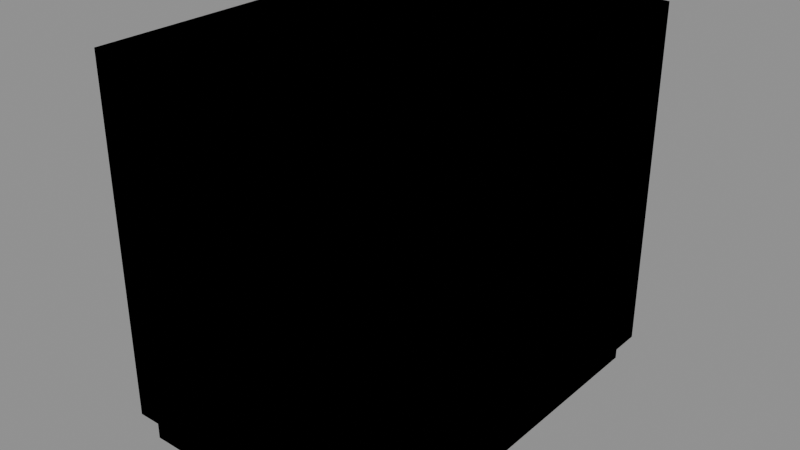 # Source: Undead_Skeleton_Models_Attachments_Burnt_Alchemist_Hands.blend  (saved by Blender 5.0.119; exported with 4.5.12 LTS)
import bpy
from mathutils import Matrix  # noqa: F401  (used for matrix-valued properties, if any)

bpy.ops.wm.read_factory_settings(use_empty=True)
scene = bpy.context.scene
scene.name = 'Scene'

# ---- collections
col_widgets = bpy.data.collections.new('Widgets'); scene.collection.children.link(col_widgets)
col_widgets.hide_viewport = True

# ---- images (referenced by path relative to the original .blend; pixels are not part of the script)
import os
ASSET_DIR = os.environ.get("B2B_ASSET_DIR", "")  # directory of the original .blend (textures are referenced by path, not embedded)
HERE = os.path.dirname(os.path.abspath(__file__))  # packed textures are extracted next to this script under _unpacked/

def load_image(name, relpath, width, height, colorspace="sRGB"):
    """Load a texture the original file referenced (path relative to the .blend, or extracted next to this script)."""
    p = next((c for c in (os.path.join(HERE, relpath), os.path.join(ASSET_DIR, relpath)) if relpath and os.path.exists(c)), "")
    if p:
        img = bpy.data.images.load(p, check_existing=True)
        img.name = name
    else:  # same state as the original file: an image datablock whose file is absent (Cycles renders it pink)
        img = bpy.data.images.new(name, width, height)
        img.source = "FILE"
        img.filepath = "//" + (relpath or name)
    img.colorspace_settings.name = colorspace
    return img
img_image_0 = load_image('Image_0', '_unpacked/Image_0.c5b2568d.png', 64, 32, 'sRGB')

# ---- materials (node trees are filled in below, after node groups)
mat_material_0 = bpy.data.materials.new('Material_0')

# ---- material node trees
mat_material_0.use_nodes = True; mat_material_0.node_tree.nodes.clear()
_N = mat_material_0.node_tree.nodes; _L = mat_material_0.node_tree.links
n0 = _N.new('ShaderNodeBsdfPrincipled'); n0.name = 'Principled BSDF'; n0.location = (10, 300)
n0.inputs[2].default_value = 1.0
n1 = _N.new('ShaderNodeOutputMaterial'); n1.name = 'Material Output'; n1.location = (300, 300)
n2 = _N.new('NodeFrame'); n2.name = 'Frame'; n2.location = (0, 0)
n2.label = 'Alpha Clip'
n2.width = 150
n3 = _N.new('ShaderNodeMath'); n3.name = 'Math'; n3.location = (-340, -20)
n3.operation = 'SUBTRACT'
n3.inputs[0].default_value = 1.0
n4 = _N.new('ShaderNodeMath'); n4.name = 'Math.001'; n4.location = (-540, -20)
n4.operation = 'LESS_THAN'
n4.inputs[1].default_value = 0.05
n5 = _N.new('ShaderNodeTexImage'); n5.name = 'Image Texture'; n5.location = (-840, 210)
n5.label = 'BASE COLOR'
n5.image = img_image_0
n5.interpolation = 'Closest'
n5.extension = 'EXTEND'
n3.parent = n2
n4.parent = n2
_L.new(n0.outputs[0], n1.inputs[0])
_L.new(n3.outputs[0], n0.inputs[4])
_L.new(n4.outputs[0], n3.inputs[1])
_L.new(n5.outputs[0], n0.inputs[0])
_L.new(n5.outputs[1], n4.inputs[0])
n1.is_active_output = True

# ---- meshes
me_mesh_0 = bpy.data.meshes.new('Mesh_0')
me_mesh_0.from_pydata([(0.3, -0.45, -0.03281), (0.3, 0.45, -0.03281), (0.3, -0.45, -0.4672), (0.3, 0.45, -0.4672), (-0.3, 0.45, -0.03281), (-0.3, -0.45, -0.03281), (-0.3, 0.45, -0.4672), (-0.3, -0.45, -0.4672), (-0.3, -0.45, -0.03281), (0.3, -0.45, -0.03281), (-0.3, -0.45, -0.4672), (0.3, -0.45, -0.4672), (0.3, 0.45, -0.03281), (-0.3, 0.45, -0.03281), (0.3, 0.45, -0.4672), (-0.3, 0.45, -0.4672), (0.3266, -0.4688, 0.4062), (0.3266, 0.4688, 0.4062), (0.3266, -0.4688, -0.4062), (0.3266, 0.4688, -0.4062), (-0.3266, 0.4688, 0.4062), (-0.3266, -0.4688, 0.4062), (-0.3266, 0.4688, -0.4062), (-0.3266, -0.4688, -0.4062), (-0.3266, 0.4688, 0.4062), (0.3266, 0.4688, 0.4062), (-0.3266, -0.4688, 0.4062), (0.3266, -0.4688, 0.4062), (-0.3266, -0.4688, -0.4062), (0.3266, -0.4688, -0.4062), (-0.3266, 0.4688, -0.4062), (0.3266, 0.4688, -0.4062), (-0.3266, -0.4688, 0.4062), (0.3266, -0.4688, 0.4062), (-0.3266, -0.4688, -0.4062), (0.3266, -0.4688, -0.4062), (0.3266, 0.4688, 0.4062), (-0.3266, 0.4688, 0.4062), (0.3266, 0.4688, -0.4062), (-0.3266, 0.4688, -0.4062)], [], [(0, 2, 1), (2, 3, 1), (4, 6, 5), (6, 7, 5), (8, 10, 9), (10, 11, 9), (12, 14, 13), (14, 15, 13), (16, 18, 17), (18, 19, 17), (20, 22, 21), (22, 23, 21), (24, 26, 25), (26, 27, 25), (28, 30, 29), (30, 31, 29), (32, 34, 33), (34, 35, 33), (36, 38, 37), (38, 39, 37)])
_uv = me_mesh_0.uv_layers.new(name='UVMap')
_uv.uv.foreach_set('vector', [0.4375, 1.0, 0.4375, 0.6875, 0.625, 1.0, 0.4375, 0.6875, 0.625, 0.6875, 0.625, 1.0, 0.125, 1.0, 0.125, 0.6875, 0.3125, 1.0, 0.125, 0.6875, 0.3125, 0.6875, 0.3125, 1.0, 0.3125, 1.0, 0.3125, 0.6875, 0.4375, 1.0, 0.3125, 0.6875, 0.4375, 0.6875, 0.4375, 1.0, 0.0, 1.0, 0.0, 0.6875, 0.125, 1.0, 0.0, 0.6875, 0.125, 0.6875, 0.125, 1.0, 0.4062, 0.6875, 0.4062, 0.2812, 0.6406, 0.6875, 0.4062, 0.2812, 0.6406, 0.2812, 0.6406, 0.6875, 0.0, 0.6875, 0.0, 0.2812, 0.2344, 0.6875, 0.0, 0.2812, 0.2344, 0.2812, 0.2344, 0.6875, 0.9375, 0.625, 0.7031, 0.625, 0.9375, 0.2812, 0.7031, 0.625, 0.7031, 0.2812, 0.9375, 0.2812, 0.9375, 1.0, 0.7031, 1.0, 0.9375, 0.6562, 0.7031, 1.0, 0.7031, 0.6562, 0.9375, 0.6562, 0.2344, 0.6875, 0.2344, 0.2812, 0.4062, 0.6875, 0.2344, 0.2812, 0.4062, 0.2812, 0.4062, 0.6875, 0.4062, 0.6875, 0.4062, 0.2812, 0.2344, 0.6875, 0.4062, 0.2812, 0.2344, 0.2812, 0.2344, 0.6875])
me_mesh_0.materials.append(mat_material_0)
me_mesh_0.update()
me_mesh_0.normals_split_custom_set([tuple(v) for v in zip(*[iter([1.0, 0.0, 0.0, 1.0, 0.0, 0.0, 1.0, 0.0, 0.0, 1.0, 0.0, 0.0, 1.0, 0.0, 0.0, 1.0, 0.0, 0.0, -1.0, 0.0, 0.0, -1.0, 0.0, 0.0, -1.0, 0.0, 0.0, -1.0, 0.0, 0.0, -1.0, 0.0, 0.0, -1.0, 0.0, 0.0, 0.0, -1.0, 0.0, 0.0, -1.0, 0.0, 0.0, -1.0, 0.0, 0.0, -1.0, 0.0, 0.0, -1.0, 0.0, 0.0, -1.0, 0.0, 0.0, 1.0, 0.0, 0.0, 1.0, 0.0, 0.0, 1.0, 0.0, 0.0, 1.0, 0.0, 0.0, 1.0, 0.0, 0.0, 1.0, 0.0, 1.0, 0.0, 0.0, 1.0, 0.0, 0.0, 1.0, 0.0, 0.0, 1.0, 0.0, 0.0, 1.0, 0.0, 0.0, 1.0, 0.0, 0.0, -1.0, 0.0, 0.0, -1.0, 0.0, 0.0, -1.0, 0.0, 0.0, -1.0, 0.0, 0.0, -1.0, 0.0, 0.0, -1.0, 0.0, 0.0, 0.0, 0.0, 1.0, 0.0, 0.0, 1.0, 0.0, 0.0, 1.0, 0.0, 0.0, 1.0, 0.0, 0.0, 1.0, 0.0, 0.0, 1.0, 0.0, 0.0, -1.0, 0.0, 0.0, -1.0, 0.0, 0.0, -1.0, 0.0, 0.0, -1.0, 0.0, 0.0, -1.0, 0.0, 0.0, -1.0, 0.0, -1.0, 0.0, 0.0, -1.0, 0.0, 0.0, -1.0, 0.0, 0.0, -1.0, 0.0, 0.0, -1.0, 0.0, 0.0, -1.0, 0.0, 0.0, 1.0, 0.0, 0.0, 1.0, 0.0, 0.0, 1.0, 0.0, 0.0, 1.0, 0.0, 0.0, 1.0, 0.0, 0.0, 1.0, 0.0])] * 3)])
me_mesh_1 = bpy.data.meshes.new('Mesh_1')
me_mesh_1.from_pydata([(-0.3, -0.45, -0.03281), (-0.3, 0.45, -0.03281), (-0.3, -0.45, -0.4672), (-0.3, 0.45, -0.4672), (0.3, 0.45, -0.03281), (0.3, -0.45, -0.03281), (0.3, 0.45, -0.4672), (0.3, -0.45, -0.4672), (0.3, -0.45, -0.03281), (-0.3, -0.45, -0.03281), (0.3, -0.45, -0.4672), (-0.3, -0.45, -0.4672), (-0.3, 0.45, -0.03281), (0.3, 0.45, -0.03281), (-0.3, 0.45, -0.4672), (0.3, 0.45, -0.4672), (-0.3266, -0.4688, 0.4062), (-0.3266, 0.4688, 0.4062), (-0.3266, -0.4688, -0.4062), (-0.3266, 0.4688, -0.4062), (0.3266, 0.4688, 0.4062), (0.3266, -0.4688, 0.4062), (0.3266, 0.4688, -0.4062), (0.3266, -0.4688, -0.4062), (0.3266, 0.4688, 0.4062), (-0.3266, 0.4688, 0.4062), (0.3266, -0.4688, 0.4062), (-0.3266, -0.4688, 0.4062), (0.3266, -0.4688, -0.4062), (-0.3266, -0.4688, -0.4062), (0.3266, 0.4688, -0.4062), (-0.3266, 0.4688, -0.4062), (0.3266, -0.4688, 0.4062), (-0.3266, -0.4688, 0.4062), (0.3266, -0.4688, -0.4062), (-0.3266, -0.4688, -0.4062), (-0.3266, 0.4688, 0.4062), (0.3266, 0.4688, 0.4062), (-0.3266, 0.4688, -0.4062), (0.3266, 0.4688, -0.4062)], [], [(0, 2, 1), (2, 3, 1), (4, 6, 5), (6, 7, 5), (8, 10, 9), (10, 11, 9), (12, 14, 13), (14, 15, 13), (16, 18, 17), (18, 19, 17), (20, 22, 21), (22, 23, 21), (24, 26, 25), (26, 27, 25), (28, 30, 29), (30, 31, 29), (32, 34, 33), (34, 35, 33), (36, 38, 37), (38, 39, 37)])
me_mesh_1.polygons.foreach_set('use_smooth', [0, 0, 0, 0, 1, 1, 1, 1, 0, 0, 0, 0, 1, 1, 1, 1, 1, 1, 1, 1])
_uv = me_mesh_1.uv_layers.new(name='UVMap')
_uv.uv.foreach_set('vector', [0.4375, 1.0, 0.4375, 0.6875, 0.625, 1.0, 0.4375, 0.6875, 0.625, 0.6875, 0.625, 1.0, 0.125, 1.0, 0.125, 0.6875, 0.3125, 1.0, 0.125, 0.6875, 0.3125, 0.6875, 0.3125, 1.0, 0.3125, 1.0, 0.3125, 0.6875, 0.4375, 1.0, 0.3125, 0.6875, 0.4375, 0.6875, 0.4375, 1.0, 0.0, 1.0, 0.0, 0.6875, 0.125, 1.0, 0.0, 0.6875, 0.125, 0.6875, 0.125, 1.0, 0.4219, 0.6875, 0.4219, 0.2812, 0.6562, 0.6875, 0.4219, 0.2812, 0.6562, 0.2812, 0.6562, 0.6875, 0.0, 0.6875, 0.0, 0.2812, 0.2344, 0.6875, 0.0, 0.2812, 0.2344, 0.2812, 0.2344, 0.6875, 0.9375, 0.625, 0.7031, 0.625, 0.9375, 0.2812, 0.7031, 0.625, 0.7031, 0.2812, 0.9375, 0.2812, 0.9375, 1.0, 0.7031, 1.0, 0.9375, 0.6562, 0.7031, 1.0, 0.7031, 0.6562, 0.9375, 0.6562, 0.2344, 0.6875, 0.2344, 0.2812, 0.4062, 0.6875, 0.2344, 0.2812, 0.4062, 0.2812, 0.4062, 0.6875, 0.4062, 0.6875, 0.4062, 0.2812, 0.2344, 0.6875, 0.4062, 0.2812, 0.2344, 0.2812, 0.2344, 0.6875])
me_mesh_1.materials.append(mat_material_0)
me_mesh_1.update()
me_mesh_1.normals_split_custom_set([tuple(v) for v in zip(*[iter([1.0, 0.0, 0.0, 1.0, 0.0, 0.0, 1.0, 0.0, 0.0, 1.0, 0.0, 0.0, 1.0, 0.0, 0.0, 1.0, 0.0, 0.0, -1.0, 0.0, 0.0, -1.0, 0.0, 0.0, -1.0, 0.0, 0.0, -1.0, 0.0, 0.0, -1.0, 0.0, 0.0, -1.0, 0.0, 0.0, -4.777e-05, -1.0, 2.088e-12, 2.088e-12, -1.0, 4.777e-05, -2.088e-12, -1.0, -4.777e-05, 2.088e-12, -1.0, 4.777e-05, 4.777e-05, -1.0, -2.088e-12, -2.088e-12, -1.0, -4.777e-05, 4.777e-05, 1.0, 2.088e-12, -2.088e-12, 1.0, 4.777e-05, 2.088e-12, 1.0, -4.777e-05, -2.088e-12, 1.0, 4.777e-05, -4.777e-05, 1.0, -2.088e-12, 2.088e-12, 1.0, -4.777e-05, 1.0, 0.0, 0.0, 1.0, 0.0, 0.0, 1.0, 0.0, 0.0, 1.0, 0.0, 0.0, 1.0, 0.0, 0.0, 1.0, 0.0, 0.0, -1.0, 0.0, 0.0, -1.0, 0.0, 0.0, -1.0, 0.0, 0.0, -1.0, 0.0, 0.0, -1.0, 0.0, 0.0, -1.0, 0.0, 0.0, -4.777e-05, 2.088e-12, 1.0, 2.088e-12, 4.777e-05, 1.0, -2.088e-12, -4.777e-05, 1.0, 2.088e-12, 4.777e-05, 1.0, 4.777e-05, -2.088e-12, 1.0, -2.088e-12, -4.777e-05, 1.0, -4.777e-05, -2.088e-12, -1.0, 2.088e-12, -4.777e-05, -1.0, -2.088e-12, 4.777e-05, -1.0, 2.088e-12, -4.777e-05, -1.0, 4.777e-05, 2.088e-12, -1.0, -2.088e-12, 4.777e-05, -1.0, -4.777e-05, -1.0, 2.088e-12, 2.088e-12, -1.0, 4.777e-05, -2.088e-12, -1.0, -4.777e-05, 2.088e-12, -1.0, 4.777e-05, 4.777e-05, -1.0, -2.088e-12, -2.088e-12, -1.0, -4.777e-05, 4.777e-05, 1.0, 2.088e-12, -2.088e-12, 1.0, 4.777e-05, 2.088e-12, 1.0, -4.777e-05, -2.088e-12, 1.0, 4.777e-05, -4.777e-05, 1.0, -2.088e-12, 2.088e-12, 1.0, -4.777e-05])] * 3)])
me_plane = bpy.data.meshes.new('Plane')
me_plane.from_pydata([(-1.0, -6.123e-17, -1.0), (1.0, -6.123e-17, -1.0), (-1.0, 6.123e-17, 1.0), (1.0, 6.123e-17, 1.0)], [], [(0, 1, 3, 2)])
_uv = me_plane.uv_layers.new(name='UVMap')
_uv.uv.foreach_set('vector', [0.0, 0.0, 1.0, 0.0, 1.0, 1.0, 0.0, 1.0])
me_plane.update()
me_cube = bpy.data.meshes.new('Cube')
me_cube.from_pydata([(-0.3266, -0.4062, -0.4688), (-0.3266, -0.4062, 0.4688), (-0.3266, 0.4062, -0.4688), (-0.3266, 0.4062, 0.4688), (0.3266, -0.4062, -0.4688), (0.3266, -0.4062, 0.4688), (0.3266, 0.4062, -0.4688), (0.3266, 0.4062, 0.4688)], [], [(0, 1, 3, 2), (2, 3, 7, 6), (6, 7, 5, 4), (4, 5, 1, 0), (2, 6, 4, 0), (7, 3, 1, 5)])
_uv = me_cube.uv_layers.new(name='UVMap')
_uv.uv.foreach_set('vector', [0.375, 0.0, 0.625, 0.0, 0.625, 0.25, 0.375, 0.25, 0.375, 0.25, 0.625, 0.25, 0.625, 0.5, 0.375, 0.5, 0.375, 0.5, 0.625, 0.5, 0.625, 0.75, 0.375, 0.75, 0.375, 0.75, 0.625, 0.75, 0.625, 1.0, 0.375, 1.0, 0.125, 0.5, 0.375, 0.5, 0.375, 0.75, 0.125, 0.75, 0.625, 0.5, 0.875, 0.5, 0.875, 0.75, 0.625, 0.75])
me_cube.update()
arm_armature = bpy.data.armatures.new('Armature')  # bones are not reproduced
arm_armature_001 = bpy.data.armatures.new('Armature.001')  # bones are not reproduced

# ---- objects
ob_r_forearm = bpy.data.objects.new('R-Forearm', arm_armature)
ob_mesh_0 = bpy.data.objects.new('Mesh_0', me_mesh_0)
ob_l_forearm = bpy.data.objects.new('L-Forearm', arm_armature_001)
ob_mesh_1 = bpy.data.objects.new('Mesh_1', me_mesh_1)
ob_wgt_r_forearm = bpy.data.objects.new('WGT-R-Forearm', me_plane)
ob_wgt_lband = bpy.data.objects.new('WGT-LBand', None)
ob_wgt_r_hand = bpy.data.objects.new('WGT-R-Hand', None)
ob_wgt_glove = bpy.data.objects.new('WGT-Glove', me_cube)

# ---- transforms, parenting, visibility, modifiers, constraints
ob_r_forearm.location = (0.0, 0.0, 0.0)
ob_r_forearm.rotation_mode = 'QUATERNION'
ob_r_forearm.rotation_quaternion = (1.0, 0.0, 0.0, 0.0)
ob_r_forearm.show_in_front = True
ob_mesh_0.parent = ob_r_forearm
ob_mesh_0.location = (0.0, 0.0, 0.0)
ob_mesh_0.rotation_mode = 'QUATERNION'
ob_mesh_0.rotation_quaternion = (1.0, 0.0, 0.0, 0.0)
_vg = ob_mesh_0.vertex_groups.new(name='R-Forearm')
_vg = ob_mesh_0.vertex_groups.new(name='LBand')
_vg.add([0, 1, 2, 3, 4, 5, 6, 7, 8, 9, 10, 11, 12, 13, 14, 15], 1.0, 'REPLACE')
_vg = ob_mesh_0.vertex_groups.new(name='R-Hand')
_vg = ob_mesh_0.vertex_groups.new(name='Glove')
_vg.add([16, 17, 18, 19, 20, 21, 22, 23, 24, 25, 26, 27, 28, 29, 30, 31, 32, 33, 34, 35, 36, 37, 38, 39], 1.0, 'REPLACE')
_m = ob_mesh_0.modifiers.new('Armature', 'ARMATURE')
_m.object = ob_r_forearm
ob_l_forearm.location = (0.0, 0.0, 0.0)
ob_l_forearm.rotation_mode = 'QUATERNION'
ob_l_forearm.rotation_quaternion = (1.0, 0.0, 0.0, 0.0)
ob_l_forearm.show_in_front = True
ob_mesh_1.parent = ob_l_forearm
ob_mesh_1.location = (0.0, 0.0, 0.0)
ob_mesh_1.rotation_mode = 'QUATERNION'
ob_mesh_1.rotation_quaternion = (1.0, 0.0, 0.0, 0.0)
_vg = ob_mesh_1.vertex_groups.new(name='L-Forearm')
_vg = ob_mesh_1.vertex_groups.new(name='RBand')
_vg.add([0, 1, 2, 3, 4, 5, 6, 7, 8, 9, 10, 11, 12, 13, 14, 15], 1.0, 'REPLACE')
_vg = ob_mesh_1.vertex_groups.new(name='L-Hand')
_vg = ob_mesh_1.vertex_groups.new(name='Glove')
_vg.add([16, 17, 18, 19, 20, 21, 22, 23, 24, 25, 26, 27, 28, 29, 30, 31, 32, 33, 34, 35, 36, 37, 38, 39], 1.0, 'REPLACE')
_m = ob_mesh_1.modifiers.new('Armature', 'ARMATURE')
_m.object = ob_l_forearm
ob_wgt_r_forearm.location = (0.0, 0.0, 0.0)
ob_wgt_r_forearm.hide_render = True
ob_wgt_lband.location = (0.0, 0.0, 0.0)
ob_wgt_lband.empty_display_type = 'ARROWS'
ob_wgt_lband.hide_render = True
ob_wgt_r_hand.location = (0.0, 0.0, 0.0)
ob_wgt_r_hand.empty_display_type = 'ARROWS'
ob_wgt_r_hand.hide_render = True
ob_wgt_glove.location = (0.0, 0.0, 0.0)
ob_wgt_glove.hide_render = True

# ---- collection membership
scene.collection.objects.link(ob_r_forearm)
scene.collection.objects.link(ob_mesh_0)
scene.collection.objects.link(ob_l_forearm)
scene.collection.objects.link(ob_mesh_1)
col_widgets.objects.link(ob_wgt_r_forearm)
col_widgets.objects.link(ob_wgt_lband)
col_widgets.objects.link(ob_wgt_r_hand)
col_widgets.objects.link(ob_wgt_glove)

# ---- scene / render settings (as saved in the file)
scene.frame_start = 1; scene.frame_end = 250; scene.frame_set(1)
scene.render.engine = 'BLENDER_EEVEE_NEXT'
scene.render.bake_bias = 0.0
scene.render.bake_samples = 0
scene.cycles.sampling_pattern = 'TABULATED_SOBOL'
scene.eevee.use_volume_custom_range = False
bpy.context.view_layer.update()

# ---- added for rendering (the .blend has no active camera and no usable light): camera, sun + grey world if the file has none
cam_auto = bpy.data.cameras.new('AutoCamera')
cam_auto.lens = 50.0
cam_auto.sensor_width = 36.0
cam_auto.clip_end = 1000.0
ob_auto_camera = bpy.data.objects.new('AutoCamera', cam_auto)
scene.collection.objects.link(ob_auto_camera)
ob_auto_camera.location = (1.33064, -1.59677, 1.03405)
ob_auto_camera.rotation_euler = (1.09748, -7.21219e-08, 0.694738)
scene.camera = ob_auto_camera
light_auto_sun = bpy.data.lights.new('AutoSun', 'SUN')
light_auto_sun.energy = 3.0
light_auto_sun.angle = 0.0523599
ob_auto_sun = bpy.data.objects.new('AutoSun', light_auto_sun)
scene.collection.objects.link(ob_auto_sun)
ob_auto_sun.rotation_euler = (0.872665, 0.174533, 0.523599)
if scene.world is None:
    world_auto = bpy.data.worlds.new('AutoWorld')
    world_auto.color = (0.3, 0.3, 0.3)
    scene.world = world_auto
bpy.context.view_layer.update()
